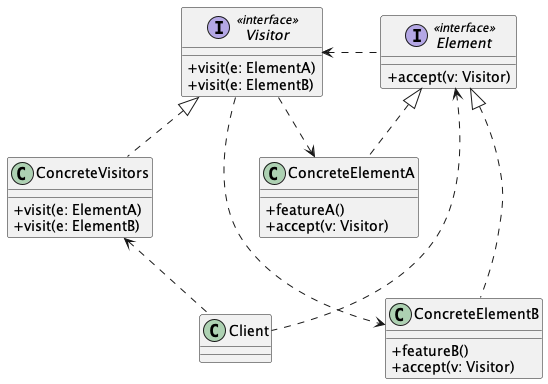

The diagram above was rendered by PlantUML. Its source (embedded in the PNG):
@startuml Visitor Structure
skinparam ClassAttributeIconSize 0

interface Visitor <<interface>> {
  + visit(e: ElementA)
  + visit(e: ElementB)
}

class ConcreteVisitors implements Visitor {
  + visit(e: ElementA)
  + visit(e: ElementB)
}

interface Element <<interface>> {
  + accept(v: Visitor)
}

class ConcreteElementA implements Element {
  + featureA()
  + accept(v: Visitor)
}

class ConcreteElementB implements Element {
  + featureB()
  + accept(v: Visitor)
}

Visitor <. Element
Visitor ..> ConcreteElementA
Visitor ...> ConcreteElementB

class Client

ConcreteVisitors <.. Client
Element <... Client

@enduml